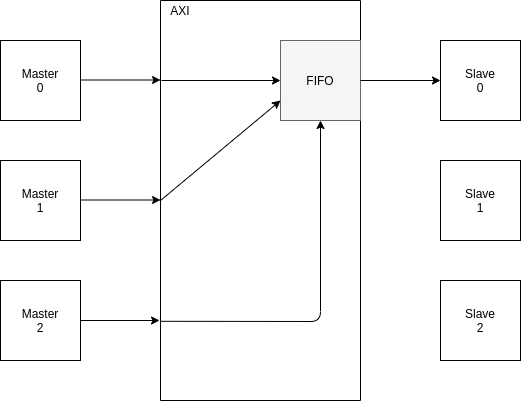

The diagram above was exported from draw.io. Its source (the exported page's mxGraphModel, read from the mxfile embedded in the PNG):
<mxGraphModel dx="774" dy="1086" grid="1" gridSize="10" guides="1" tooltips="1" connect="1" arrows="1" fold="1" page="1" pageScale="1" pageWidth="850" pageHeight="1100" math="0" shadow="0">
  <root>
    <mxCell id="0" />
    <mxCell id="1" parent="0" />
    <mxCell id="AHQKamDEfryto87WXmfJ-1" value="" style="rounded=0;whiteSpace=wrap;html=1;direction=south;" vertex="1" parent="1">
      <mxGeometry x="240" y="80" width="200" height="400" as="geometry" />
    </mxCell>
    <mxCell id="AHQKamDEfryto87WXmfJ-2" value="" style="whiteSpace=wrap;html=1;aspect=fixed;" vertex="1" parent="1">
      <mxGeometry x="80" y="120" width="80" height="80" as="geometry" />
    </mxCell>
    <mxCell id="AHQKamDEfryto87WXmfJ-3" value="" style="whiteSpace=wrap;html=1;aspect=fixed;" vertex="1" parent="1">
      <mxGeometry x="80" y="360" width="80" height="80" as="geometry" />
    </mxCell>
    <mxCell id="AHQKamDEfryto87WXmfJ-4" value="" style="whiteSpace=wrap;html=1;aspect=fixed;" vertex="1" parent="1">
      <mxGeometry x="80" y="240" width="80" height="80" as="geometry" />
    </mxCell>
    <mxCell id="AHQKamDEfryto87WXmfJ-5" value="" style="whiteSpace=wrap;html=1;aspect=fixed;" vertex="1" parent="1">
      <mxGeometry x="520" y="120" width="80" height="80" as="geometry" />
    </mxCell>
    <mxCell id="AHQKamDEfryto87WXmfJ-6" value="" style="whiteSpace=wrap;html=1;aspect=fixed;" vertex="1" parent="1">
      <mxGeometry x="520" y="240" width="80" height="80" as="geometry" />
    </mxCell>
    <mxCell id="AHQKamDEfryto87WXmfJ-7" value="" style="whiteSpace=wrap;html=1;aspect=fixed;" vertex="1" parent="1">
      <mxGeometry x="520" y="360" width="80" height="80" as="geometry" />
    </mxCell>
    <mxCell id="AHQKamDEfryto87WXmfJ-8" value="Master&lt;br&gt;0&lt;span style=&quot;color: rgba(0 , 0 , 0 , 0) ; font-family: monospace ; font-size: 0px ; white-space: nowrap&quot;&gt;%3CmxGraphModel%3E%3Croot%3E%3CmxCell%20id%3D%220%22%2F%3E%3CmxCell%20id%3D%221%22%20parent%3D%220%22%2F%3E%3CmxCell%20id%3D%222%22%20value%3D%22%22%20style%3D%22whiteSpace%3Dwrap%3Bhtml%3D1%3Baspect%3Dfixed%3B%22%20vertex%3D%221%22%20parent%3D%221%22%3E%3CmxGeometry%20x%3D%2270%22%20y%3D%22120%22%20width%3D%2280%22%20height%3D%2280%22%20as%3D%22geometry%22%2F%3E%3C%2FmxCell%3E%3C%2Froot%3E%3C%2FmxGraphModel%3E&lt;/span&gt;&lt;span style=&quot;color: rgba(0 , 0 , 0 , 0) ; font-family: monospace ; font-size: 0px ; white-space: nowrap&quot;&gt;%3CmxGraphModel%3E%3Croot%3E%3CmxCell%20id%3D%220%22%2F%3E%3CmxCell%20id%3D%221%22%20parent%3D%220%22%2F%3E%3CmxCell%20id%3D%222%22%20value%3D%22%22%20style%3D%22whiteSpace%3Dwrap%3Bhtml%3D1%3Baspect%3Dfixed%3B%22%20vertex%3D%221%22%20parent%3D%221%22%3E%3CmxGeometry%20x%3D%2270%22%20y%3D%22120%22%20width%3D%2280%22%20height%3D%2280%22%20as%3D%22geometry%22%2F%3E%3C%2FmxCell%3E%3C%2Froot%3E%3C%2FmxGraphModel%3E&lt;/span&gt;" style="text;html=1;strokeColor=none;fillColor=none;align=center;verticalAlign=middle;whiteSpace=wrap;rounded=0;" vertex="1" parent="1">
      <mxGeometry x="100" y="150" width="40" height="20" as="geometry" />
    </mxCell>
    <mxCell id="AHQKamDEfryto87WXmfJ-10" value="Master&lt;br&gt;2&lt;span style=&quot;color: rgba(0 , 0 , 0 , 0) ; font-family: monospace ; font-size: 0px ; white-space: nowrap&quot;&gt;%3CmxGraphModel%3E%3Croot%3E%3CmxCell%20id%3D%220%22%2F%3E%3CmxCell%20id%3D%221%22%20parent%3D%220%22%2F%3E%3CmxCell%20id%3D%222%22%20value%3D%22%22%20style%3D%22whiteSpace%3Dwrap%3Bhtml%3D1%3Baspect%3Dfixed%3B%22%20vertex%3D%221%22%20parent%3D%221%22%3E%3CmxGeometry%20x%3D%2270%22%20y%3D%22120%22%20width%3D%2280%22%20height%3D%2280%22%20as%3D%22geometry%22%2F%3E%3C%2FmxCell%3E%3C%2Froot%3E%3C%2FmxGraphModel%3E&lt;/span&gt;&lt;span style=&quot;color: rgba(0 , 0 , 0 , 0) ; font-family: monospace ; font-size: 0px ; white-space: nowrap&quot;&gt;%3CmxGraphModel%3E%3Croot%3E%3CmxCell%20id%3D%220%22%2F%3E%3CmxCell%20id%3D%221%22%20parent%3D%220%22%2F%3E%3CmxCell%20id%3D%222%22%20value%3D%22%22%20style%3D%22whiteSpace%3Dwrap%3Bhtml%3D1%3Baspect%3Dfixed%3B%22%20vertex%3D%221%22%20parent%3D%221%22%3E%3CmxGeometry%20x%3D%2270%22%20y%3D%22120%22%20width%3D%2280%22%20height%3D%2280%22%20as%3D%22geometry%22%2F%3E%3C%2FmxCell%3E%3C%2Froot%3E%3C%2FmxGraphModel%3E&lt;/span&gt;" style="text;html=1;strokeColor=none;fillColor=none;align=center;verticalAlign=middle;whiteSpace=wrap;rounded=0;" vertex="1" parent="1">
      <mxGeometry x="100" y="390" width="40" height="20" as="geometry" />
    </mxCell>
    <mxCell id="AHQKamDEfryto87WXmfJ-11" value="Master&lt;br&gt;1&lt;span style=&quot;color: rgba(0 , 0 , 0 , 0) ; font-family: monospace ; font-size: 0px ; white-space: nowrap&quot;&gt;%3CmxGraphModel%3E%3Croot%3E%3CmxCell%20id%3D%220%22%2F%3E%3CmxCell%20id%3D%221%22%20parent%3D%220%22%2F%3E%3CmxCell%20id%3D%222%22%20value%3D%22%22%20style%3D%22whiteSpace%3Dwrap%3Bhtml%3D1%3Baspect%3Dfixed%3B%22%20vertex%3D%221%22%20parent%3D%221%22%3E%3CmxGeometry%20x%3D%2270%22%20y%3D%22120%22%20width%3D%2280%22%20height%3D%2280%22%20as%3D%22geometry%22%2F%3E%3C%2FmxCell%3E%3C%2Froot%3E%3C%2FmxGraphModel%3E&lt;/span&gt;&lt;span style=&quot;color: rgba(0 , 0 , 0 , 0) ; font-family: monospace ; font-size: 0px ; white-space: nowrap&quot;&gt;%3CmxGraphModel%3E%3Croot%3E%3CmxCell%20id%3D%220%22%2F%3E%3CmxCell%20id%3D%221%22%20parent%3D%220%22%2F%3E%3CmxCell%20id%3D%222%22%20value%3D%22%22%20style%3D%22whiteSpace%3Dwrap%3Bhtml%3D1%3Baspect%3Dfixed%3B%22%20vertex%3D%221%22%20parent%3D%221%22%3E%3CmxGeometry%20x%3D%2270%22%20y%3D%22120%22%20width%3D%2280%22%20height%3D%2280%22%20as%3D%22geometry%22%2F%3E%3C%2FmxCell%3E%3C%2Froot%3E%3C%2FmxGraphModel%3E&lt;/span&gt;" style="text;html=1;strokeColor=none;fillColor=none;align=center;verticalAlign=middle;whiteSpace=wrap;rounded=0;" vertex="1" parent="1">
      <mxGeometry x="100" y="270" width="40" height="20" as="geometry" />
    </mxCell>
    <mxCell id="AHQKamDEfryto87WXmfJ-12" value="Slave&lt;br&gt;0" style="text;html=1;strokeColor=none;fillColor=none;align=center;verticalAlign=middle;whiteSpace=wrap;rounded=0;" vertex="1" parent="1">
      <mxGeometry x="540" y="150" width="40" height="20" as="geometry" />
    </mxCell>
    <mxCell id="AHQKamDEfryto87WXmfJ-13" value="Slave&lt;br&gt;1" style="text;html=1;strokeColor=none;fillColor=none;align=center;verticalAlign=middle;whiteSpace=wrap;rounded=0;" vertex="1" parent="1">
      <mxGeometry x="540" y="270" width="40" height="20" as="geometry" />
    </mxCell>
    <mxCell id="AHQKamDEfryto87WXmfJ-14" value="Slave&lt;br&gt;2" style="text;html=1;strokeColor=none;fillColor=none;align=center;verticalAlign=middle;whiteSpace=wrap;rounded=0;" vertex="1" parent="1">
      <mxGeometry x="540" y="390" width="40" height="20" as="geometry" />
    </mxCell>
    <mxCell id="AHQKamDEfryto87WXmfJ-15" value="AXI" style="text;html=1;strokeColor=none;fillColor=none;align=center;verticalAlign=middle;whiteSpace=wrap;rounded=0;" vertex="1" parent="1">
      <mxGeometry x="240" y="80" width="40" height="20" as="geometry" />
    </mxCell>
    <mxCell id="AHQKamDEfryto87WXmfJ-16" value="" style="endArrow=classic;html=1;exitX=1;exitY=0.5;exitDx=0;exitDy=0;" edge="1" parent="1" source="AHQKamDEfryto87WXmfJ-3">
      <mxGeometry width="50" height="50" relative="1" as="geometry">
        <mxPoint x="80" y="550" as="sourcePoint" />
        <mxPoint x="239" y="400" as="targetPoint" />
      </mxGeometry>
    </mxCell>
    <mxCell id="AHQKamDEfryto87WXmfJ-17" value="" style="endArrow=classic;html=1;exitX=1;exitY=0.5;exitDx=0;exitDy=0;" edge="1" parent="1">
      <mxGeometry width="50" height="50" relative="1" as="geometry">
        <mxPoint x="161" y="159.5" as="sourcePoint" />
        <mxPoint x="240" y="159.5" as="targetPoint" />
      </mxGeometry>
    </mxCell>
    <mxCell id="AHQKamDEfryto87WXmfJ-18" value="" style="endArrow=classic;html=1;exitX=1;exitY=0.5;exitDx=0;exitDy=0;" edge="1" parent="1">
      <mxGeometry width="50" height="50" relative="1" as="geometry">
        <mxPoint x="161" y="279.5" as="sourcePoint" />
        <mxPoint x="240" y="279.5" as="targetPoint" />
      </mxGeometry>
    </mxCell>
    <mxCell id="AHQKamDEfryto87WXmfJ-22" value="" style="whiteSpace=wrap;html=1;aspect=fixed;fillColor=#f5f5f5;strokeColor=#666666;fontColor=#333333;" vertex="1" parent="1">
      <mxGeometry x="360" y="120" width="80" height="80" as="geometry" />
    </mxCell>
    <mxCell id="AHQKamDEfryto87WXmfJ-23" value="FIFO" style="text;html=1;strokeColor=none;fillColor=none;align=center;verticalAlign=middle;whiteSpace=wrap;rounded=0;" vertex="1" parent="1">
      <mxGeometry x="380" y="150" width="40" height="20" as="geometry" />
    </mxCell>
    <mxCell id="AHQKamDEfryto87WXmfJ-24" value="" style="endArrow=classic;html=1;entryX=0;entryY=0.5;entryDx=0;entryDy=0;" edge="1" parent="1" target="AHQKamDEfryto87WXmfJ-22">
      <mxGeometry width="50" height="50" relative="1" as="geometry">
        <mxPoint x="241" y="160" as="sourcePoint" />
        <mxPoint x="130" y="500" as="targetPoint" />
      </mxGeometry>
    </mxCell>
    <mxCell id="AHQKamDEfryto87WXmfJ-25" value="" style="endArrow=classic;html=1;entryX=0;entryY=0.5;entryDx=0;entryDy=0;exitX=1;exitY=0.5;exitDx=0;exitDy=0;" edge="1" parent="1" source="AHQKamDEfryto87WXmfJ-22" target="AHQKamDEfryto87WXmfJ-5">
      <mxGeometry width="50" height="50" relative="1" as="geometry">
        <mxPoint x="80" y="550" as="sourcePoint" />
        <mxPoint x="130" y="500" as="targetPoint" />
      </mxGeometry>
    </mxCell>
    <mxCell id="AHQKamDEfryto87WXmfJ-26" value="" style="endArrow=classic;html=1;entryX=0;entryY=0.75;entryDx=0;entryDy=0;exitX=0.5;exitY=1;exitDx=0;exitDy=0;" edge="1" parent="1" source="AHQKamDEfryto87WXmfJ-1" target="AHQKamDEfryto87WXmfJ-22">
      <mxGeometry width="50" height="50" relative="1" as="geometry">
        <mxPoint x="80" y="550" as="sourcePoint" />
        <mxPoint x="310" y="610" as="targetPoint" />
        <Array as="points" />
      </mxGeometry>
    </mxCell>
    <mxCell id="AHQKamDEfryto87WXmfJ-27" value="" style="endArrow=classic;html=1;entryX=0.5;entryY=1;entryDx=0;entryDy=0;exitX=0.802;exitY=1;exitDx=0;exitDy=0;exitPerimeter=0;" edge="1" parent="1" source="AHQKamDEfryto87WXmfJ-1" target="AHQKamDEfryto87WXmfJ-22">
      <mxGeometry width="50" height="50" relative="1" as="geometry">
        <mxPoint x="250" y="400" as="sourcePoint" />
        <mxPoint x="130" y="500" as="targetPoint" />
        <Array as="points">
          <mxPoint x="400" y="401" />
        </Array>
      </mxGeometry>
    </mxCell>
  </root>
</mxGraphModel>